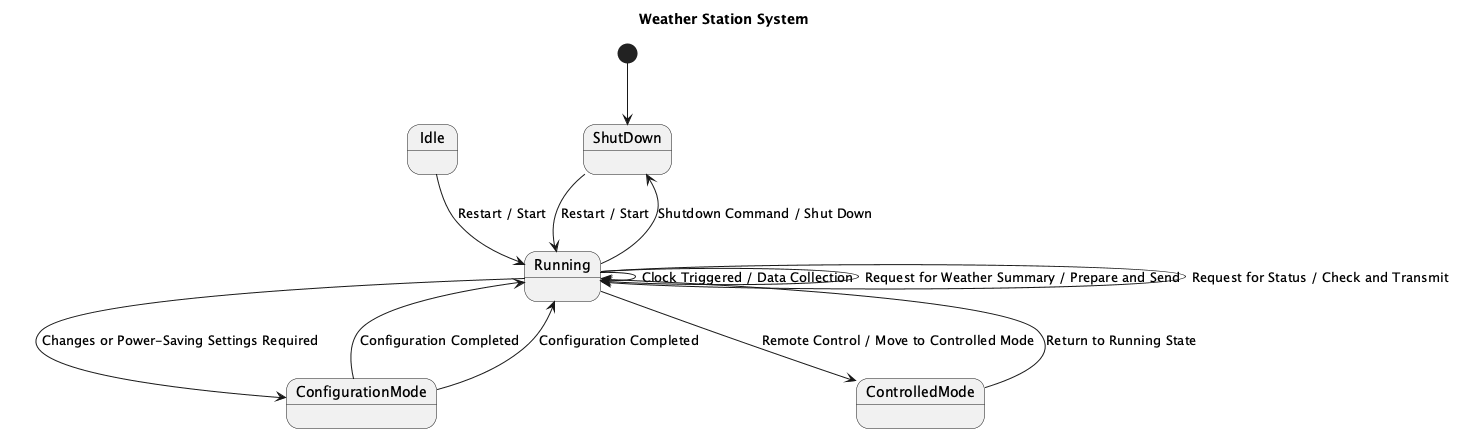

The diagram above was rendered by PlantUML. Its source (embedded in the PNG):
@startuml
title Weather Station System

[*] --> ShutDown

state ShutDown
state ConfigurationMode
state Running
state ControlledMode
state Idle

ShutDown --> Running : Restart / Start
Running --> ConfigurationMode : Changes or Power-Saving Settings Required
ConfigurationMode --> Running : Configuration Completed
Running --> Running : Clock Triggered / Data Collection
Running --> Running : Request for Weather Summary / Prepare and Send
Running --> Running : Request for Status / Check and Transmit
Running --> ControlledMode : Remote Control / Move to Controlled Mode
Running --> ShutDown : Shutdown Command / Shut Down
ConfigurationMode --> Running : Configuration Completed
ControlledMode --> Running : Return to Running State

Idle --> Running : Restart / Start

@enduml